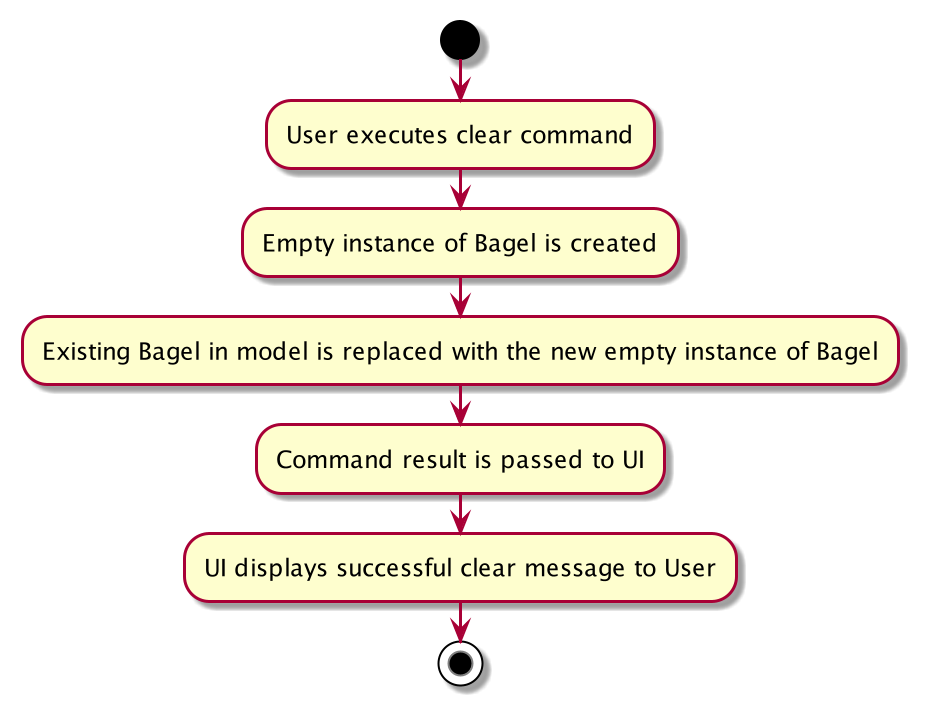

The diagram above was rendered by PlantUML. Its source (embedded in the PNG):
@startuml
start
:User executes clear command;
:Empty instance of Bagel is created;
:Existing Bagel in model is replaced with the new empty instance of Bagel;
:Command result is passed to UI;
:UI displays successful clear message to User;
stop
@enduml